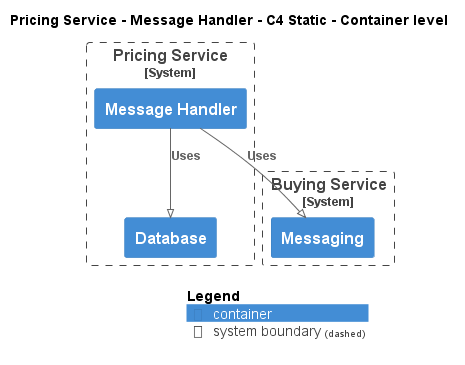

The diagram above was rendered by PlantUML. Its source (embedded in the PNG):
@startuml
!pragma layout smetana
!include ..\..\..\..\..\.c4s\C4_Container.puml

AddElementTag("c4interflow:lifecycle:new", $bgColor=green, $fontColor=#ffffff, $borderColor=green, $shadowing="False")
AddElementTag("c4interflow:lifecycle:changed", $bgColor=orange, $fontColor=#ffffff, $borderColor=orange, $shadowing="False")
AddElementTag("c4interflow:lifecycle:removed", $bgColor=red, $fontColor=#ffffff, $borderColor=red, $shadowing="False")

AddRelTag("c4interflow:lifecycle:new", $textColor=green, $lineColor=green)
AddRelTag("c4interflow:lifecycle:changed", $textColor=orange, $lineColor=orange)
AddRelTag("c4interflow:lifecycle:removed", $textColor=red, $lineColor=red)

SHOW_PERSON_PORTRAIT()
LAYOUT_TOP_DOWN()

skinparam linetype polyline

title Pricing Service - Message Handler - C4 Static - Container level


System_Boundary(ECommercePlatform.SoftwareSystems.PricingService, "Pricing Service") {
    Container(ECommercePlatform.SoftwareSystems.PricingService.Containers.MessageHandler, "Message Handler", "", "")
    Container(ECommercePlatform.SoftwareSystems.PricingService.Containers.Database, "Database", "", "")
}

System_Boundary(ECommercePlatform.SoftwareSystems.BuyingService, "Buying Service") {
    Container(ECommercePlatform.SoftwareSystems.BuyingService.Containers.Messaging, "Messaging", "", "")
}

Rel(ECommercePlatform.SoftwareSystems.PricingService.Containers.MessageHandler, ECommercePlatform.SoftwareSystems.BuyingService.Containers.Messaging, "Uses")
Rel(ECommercePlatform.SoftwareSystems.PricingService.Containers.MessageHandler, ECommercePlatform.SoftwareSystems.PricingService.Containers.Database, "Uses")


SHOW_LEGEND()
@enduml